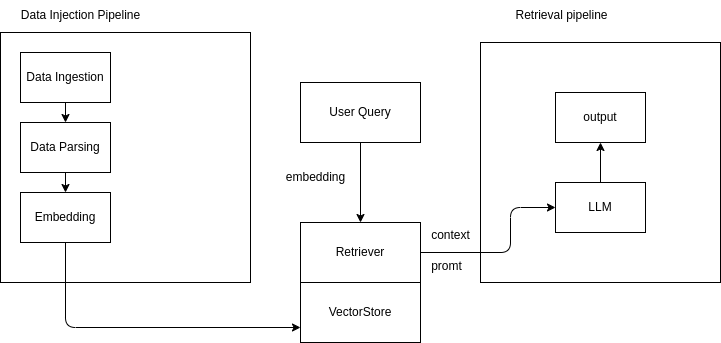

The diagram above was exported from draw.io. Its source (the exported page's mxGraphModel, read from the mxfile embedded in the PNG):
<mxGraphModel dx="814" dy="505" grid="1" gridSize="10" guides="1" tooltips="1" connect="1" arrows="1" fold="1" page="1" pageScale="1" pageWidth="850" pageHeight="1100" math="0" shadow="0">
  <root>
    <mxCell id="0" />
    <mxCell id="1" parent="0" />
    <mxCell id="2" value="" style="whiteSpace=wrap;html=1;aspect=fixed;" parent="1" vertex="1">
      <mxGeometry x="70" y="90" width="250" height="250" as="geometry" />
    </mxCell>
    <mxCell id="3" value="" style="whiteSpace=wrap;html=1;aspect=fixed;" parent="1" vertex="1">
      <mxGeometry x="550" y="100" width="240" height="240" as="geometry" />
    </mxCell>
    <mxCell id="6" value="" style="edgeStyle=none;html=1;" parent="1" source="4" target="5" edge="1">
      <mxGeometry relative="1" as="geometry" />
    </mxCell>
    <mxCell id="4" value="User Query" style="rounded=0;whiteSpace=wrap;html=1;" parent="1" vertex="1">
      <mxGeometry x="370" y="140" width="120" height="60" as="geometry" />
    </mxCell>
    <mxCell id="21" style="edgeStyle=none;html=1;entryX=0;entryY=0.5;entryDx=0;entryDy=0;" parent="1" source="5" target="20" edge="1">
      <mxGeometry relative="1" as="geometry">
        <Array as="points">
          <mxPoint x="580" y="310" />
          <mxPoint x="580" y="265" />
        </Array>
      </mxGeometry>
    </mxCell>
    <mxCell id="5" value="Retriever" style="rounded=0;whiteSpace=wrap;html=1;" parent="1" vertex="1">
      <mxGeometry x="370" y="280" width="120" height="60" as="geometry" />
    </mxCell>
    <mxCell id="7" value="Data Ingestion" style="rounded=0;whiteSpace=wrap;html=1;" parent="1" vertex="1">
      <mxGeometry x="90" y="110" width="90" height="50" as="geometry" />
    </mxCell>
    <mxCell id="12" value="" style="edgeStyle=none;html=1;" parent="1" source="8" target="9" edge="1">
      <mxGeometry relative="1" as="geometry" />
    </mxCell>
    <mxCell id="8" value="Data Parsing" style="rounded=0;whiteSpace=wrap;html=1;" parent="1" vertex="1">
      <mxGeometry x="90" y="180" width="90" height="50" as="geometry" />
    </mxCell>
    <mxCell id="18" style="edgeStyle=none;html=1;entryX=0;entryY=0.75;entryDx=0;entryDy=0;" parent="1" source="9" target="10" edge="1">
      <mxGeometry relative="1" as="geometry">
        <Array as="points">
          <mxPoint x="135" y="385" />
        </Array>
      </mxGeometry>
    </mxCell>
    <mxCell id="9" value="Embedding" style="rounded=0;whiteSpace=wrap;html=1;" parent="1" vertex="1">
      <mxGeometry x="90" y="250" width="90" height="50" as="geometry" />
    </mxCell>
    <mxCell id="10" value="VectorStore" style="rounded=0;whiteSpace=wrap;html=1;" parent="1" vertex="1">
      <mxGeometry x="370" y="340" width="120" height="60" as="geometry" />
    </mxCell>
    <mxCell id="16" value="" style="edgeStyle=none;html=1;exitX=0.5;exitY=1;exitDx=0;exitDy=0;" parent="1" source="7" edge="1">
      <mxGeometry relative="1" as="geometry">
        <mxPoint x="145" y="240" as="sourcePoint" />
        <mxPoint x="135" y="180" as="targetPoint" />
      </mxGeometry>
    </mxCell>
    <mxCell id="19" value="output" style="rounded=0;whiteSpace=wrap;html=1;" parent="1" vertex="1">
      <mxGeometry x="625" y="150" width="90" height="50" as="geometry" />
    </mxCell>
    <mxCell id="22" value="" style="edgeStyle=none;html=1;" parent="1" source="20" target="19" edge="1">
      <mxGeometry relative="1" as="geometry" />
    </mxCell>
    <mxCell id="20" value="LLM" style="rounded=0;whiteSpace=wrap;html=1;" parent="1" vertex="1">
      <mxGeometry x="625" y="240" width="90" height="50" as="geometry" />
    </mxCell>
    <mxCell id="23" value="embedding" style="text;html=1;align=center;verticalAlign=middle;resizable=0;points=[];autosize=1;strokeColor=none;fillColor=none;" parent="1" vertex="1">
      <mxGeometry x="345" y="220" width="80" height="30" as="geometry" />
    </mxCell>
    <mxCell id="24" value="context" style="text;html=1;align=center;verticalAlign=middle;resizable=0;points=[];autosize=1;strokeColor=none;fillColor=none;" parent="1" vertex="1">
      <mxGeometry x="490" y="278" width="60" height="30" as="geometry" />
    </mxCell>
    <mxCell id="26" value="promt" style="text;html=1;align=center;verticalAlign=middle;resizable=0;points=[];autosize=1;strokeColor=none;fillColor=none;" parent="1" vertex="1">
      <mxGeometry x="491" y="309" width="50" height="30" as="geometry" />
    </mxCell>
    <mxCell id="27" value="Data Injection Pipeline" style="text;html=1;align=center;verticalAlign=middle;resizable=0;points=[];autosize=1;strokeColor=none;fillColor=none;" vertex="1" parent="1">
      <mxGeometry x="80" y="58" width="140" height="30" as="geometry" />
    </mxCell>
    <mxCell id="28" value="Retrieval pipeline" style="text;html=1;align=center;verticalAlign=middle;resizable=0;points=[];autosize=1;strokeColor=none;fillColor=none;" vertex="1" parent="1">
      <mxGeometry x="571" y="58" width="120" height="30" as="geometry" />
    </mxCell>
  </root>
</mxGraphModel>